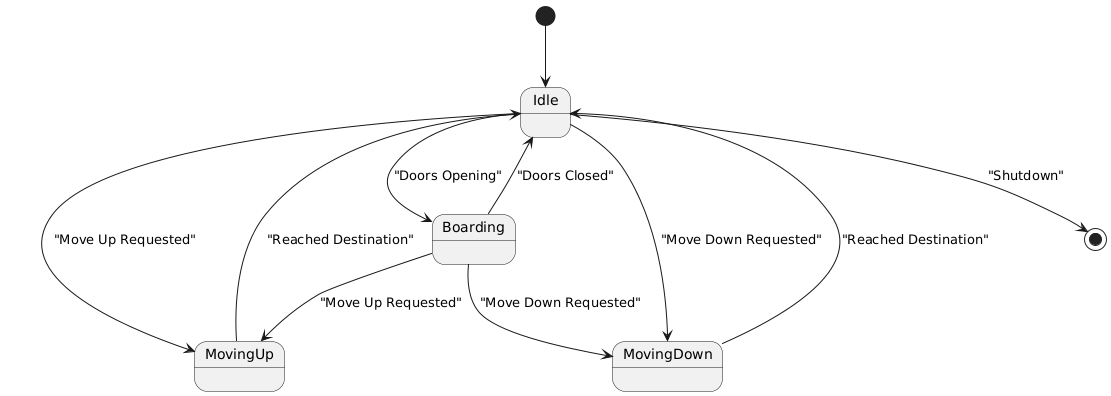

The diagram above was rendered by PlantUML. Its source (embedded in the PNG):
@startuml
[*] --> Idle

Idle --> MovingUp : "Move Up Requested"
Idle --> MovingDown : "Move Down Requested"
Idle --> Boarding : "Doors Opening"

MovingUp --> Idle : "Reached Destination"

MovingDown --> Idle : "Reached Destination"

Boarding --> Idle : "Doors Closed"
Boarding --> MovingUp : "Move Up Requested"
Boarding --> MovingDown : "Move Down Requested"

Idle --> [*] : "Shutdown"
@enduml